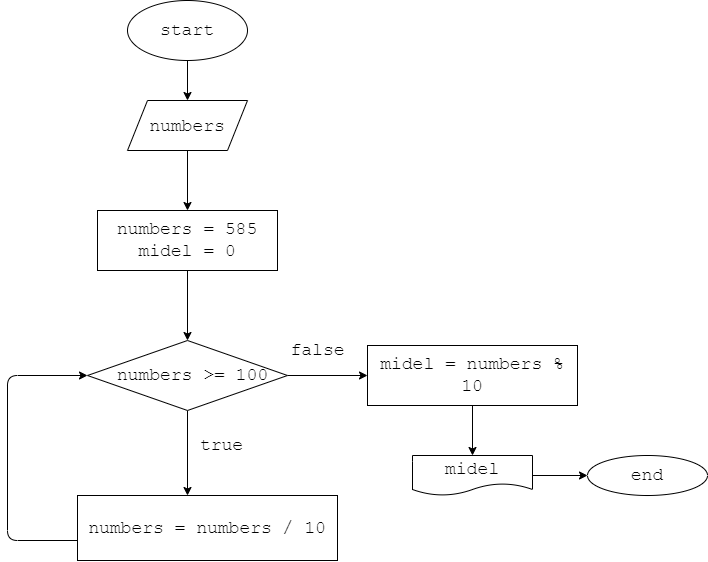

The diagram above was exported from draw.io. Its source (the exported page's mxGraphModel, read from the mxfile embedded in the PNG):
<mxGraphModel dx="1057" dy="410" grid="1" gridSize="10" guides="1" tooltips="1" connect="1" arrows="1" fold="1" page="1" pageScale="1" pageWidth="827" pageHeight="1169" math="0" shadow="0">
  <root>
    <mxCell id="0" />
    <mxCell id="1" parent="0" />
    <mxCell id="5" value="" style="edgeStyle=none;html=1;fontFamily=Courier New;fontSize=18;labelBackgroundColor=none;fontColor=default;" parent="1" source="2" target="4" edge="1">
      <mxGeometry relative="1" as="geometry" />
    </mxCell>
    <mxCell id="2" value="start" style="ellipse;whiteSpace=wrap;html=1;fontFamily=Courier New;fontSize=18;labelBackgroundColor=none;fontColor=default;" parent="1" vertex="1">
      <mxGeometry x="320" y="30" width="120" height="60" as="geometry" />
    </mxCell>
    <mxCell id="20" style="edgeStyle=orthogonalEdgeStyle;html=1;fontFamily=Courier New;fontSize=18;fontColor=default;labelBackgroundColor=none;" parent="1" source="4" target="19" edge="1">
      <mxGeometry relative="1" as="geometry" />
    </mxCell>
    <mxCell id="4" value="&lt;div style=&quot;line-height: 24px;&quot;&gt;&lt;span style=&quot;&quot;&gt;numbers&lt;/span&gt;&lt;/div&gt;" style="shape=parallelogram;perimeter=parallelogramPerimeter;whiteSpace=wrap;html=1;fixedSize=1;fontSize=18;fontFamily=Courier New;fontColor=default;labelBackgroundColor=none;" parent="1" vertex="1">
      <mxGeometry x="320" y="130" width="120" height="50" as="geometry" />
    </mxCell>
    <mxCell id="13" style="edgeStyle=none;html=1;fontFamily=Courier New;fontSize=18;fontColor=default;labelBackgroundColor=none;" parent="1" source="15" edge="1">
      <mxGeometry relative="1" as="geometry">
        <mxPoint x="380" y="525" as="targetPoint" />
      </mxGeometry>
    </mxCell>
    <mxCell id="14" style="edgeStyle=orthogonalEdgeStyle;html=1;fontFamily=Courier New;fontSize=18;fontColor=default;labelBackgroundColor=none;" parent="1" source="15" edge="1">
      <mxGeometry relative="1" as="geometry">
        <mxPoint x="560" y="405" as="targetPoint" />
      </mxGeometry>
    </mxCell>
    <mxCell id="15" value="&amp;nbsp;&lt;span style=&quot;&quot;&gt;numbers&amp;nbsp;&lt;/span&gt;&lt;span style=&quot;&quot;&gt;&amp;gt;= 100&lt;/span&gt;" style="rhombus;whiteSpace=wrap;html=1;fontSize=18;fontFamily=Courier New;fontColor=default;labelBackgroundColor=none;" parent="1" vertex="1">
      <mxGeometry x="280" y="370" width="200" height="70" as="geometry" />
    </mxCell>
    <mxCell id="16" value="true" style="text;html=1;align=center;verticalAlign=middle;resizable=0;points=[];autosize=1;strokeColor=none;fillColor=none;fontSize=18;fontFamily=Courier New;fontColor=default;labelBackgroundColor=none;" parent="1" vertex="1">
      <mxGeometry x="379" y="455" width="70" height="40" as="geometry" />
    </mxCell>
    <mxCell id="17" style="edgeStyle=orthogonalEdgeStyle;html=1;entryX=0;entryY=0.5;entryDx=0;entryDy=0;fontFamily=Courier New;fontSize=18;fontColor=default;labelBackgroundColor=none;" parent="1" source="18" target="15" edge="1">
      <mxGeometry relative="1" as="geometry">
        <Array as="points">
          <mxPoint x="200" y="570" />
          <mxPoint x="200" y="405" />
        </Array>
      </mxGeometry>
    </mxCell>
    <mxCell id="18" value="&lt;span style=&quot;&quot;&gt;numbers&lt;/span&gt;&amp;nbsp;=&amp;nbsp;&lt;span style=&quot;&quot;&gt;numbers&amp;nbsp;&lt;/span&gt;/ 10" style="rounded=0;whiteSpace=wrap;html=1;fontFamily=Courier New;fontSize=18;fontColor=default;labelBackgroundColor=none;" parent="1" vertex="1">
      <mxGeometry x="270" y="525" width="260" height="65" as="geometry" />
    </mxCell>
    <mxCell id="21" style="edgeStyle=orthogonalEdgeStyle;html=1;entryX=0.5;entryY=0;entryDx=0;entryDy=0;fontFamily=Courier New;fontSize=18;fontColor=default;labelBackgroundColor=none;" parent="1" source="19" target="15" edge="1">
      <mxGeometry relative="1" as="geometry" />
    </mxCell>
    <mxCell id="19" value="&lt;span style=&quot;&quot;&gt;numbers&lt;/span&gt;&amp;nbsp;= 585&lt;br&gt;midel = 0" style="rounded=0;whiteSpace=wrap;html=1;fontFamily=Courier New;fontSize=18;fontColor=default;labelBackgroundColor=none;" parent="1" vertex="1">
      <mxGeometry x="290" y="240" width="180" height="60" as="geometry" />
    </mxCell>
    <mxCell id="23" style="edgeStyle=orthogonalEdgeStyle;html=1;fontFamily=Courier New;fontSize=18;fontColor=default;labelBackgroundColor=none;" parent="1" source="22" target="24" edge="1">
      <mxGeometry relative="1" as="geometry">
        <mxPoint x="620" y="500" as="targetPoint" />
      </mxGeometry>
    </mxCell>
    <mxCell id="22" value="midel =&amp;nbsp;&lt;span style=&quot;&quot;&gt;numbers&amp;nbsp;&lt;/span&gt;% 10" style="rounded=0;whiteSpace=wrap;html=1;fontFamily=Courier New;fontSize=18;fontColor=default;labelBackgroundColor=none;" parent="1" vertex="1">
      <mxGeometry x="560" y="375" width="210" height="60" as="geometry" />
    </mxCell>
    <mxCell id="27" style="edgeStyle=orthogonalEdgeStyle;html=1;fontFamily=Courier New;fontSize=18;fontColor=default;labelBackgroundColor=none;" parent="1" source="24" target="28" edge="1">
      <mxGeometry relative="1" as="geometry">
        <mxPoint x="720" y="490" as="targetPoint" />
      </mxGeometry>
    </mxCell>
    <mxCell id="24" value="midel" style="shape=document;whiteSpace=wrap;html=1;boundedLbl=1;fontFamily=Courier New;fontSize=18;fontColor=default;labelBackgroundColor=none;" parent="1" vertex="1">
      <mxGeometry x="605" y="485" width="120" height="40" as="geometry" />
    </mxCell>
    <mxCell id="28" value="end" style="ellipse;whiteSpace=wrap;html=1;fontFamily=Courier New;fontSize=18;labelBackgroundColor=#FFFFFF;fontColor=#000000;" parent="1" vertex="1">
      <mxGeometry x="780" y="485" width="120" height="40" as="geometry" />
    </mxCell>
    <mxCell id="30" value="false" style="text;html=1;align=center;verticalAlign=middle;resizable=0;points=[];autosize=1;strokeColor=none;fillColor=none;fontFamily=Courier New;fontSize=18;fontColor=default;labelBackgroundColor=none;" parent="1" vertex="1">
      <mxGeometry x="470" y="360" width="80" height="40" as="geometry" />
    </mxCell>
  </root>
</mxGraphModel>